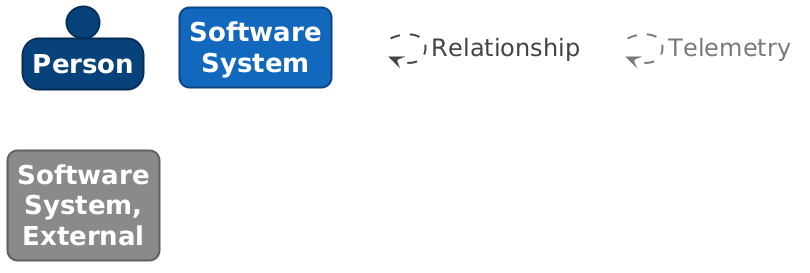

The diagram above was rendered by PlantUML. Its source (embedded in the PNG):
@startuml

set separator none
hide stereotype

<style>
  root {
    BackgroundColor: #ffffff;
    FontColor: #444444;
  }
  // Element,Person
  .Element-RWxlbWVudCxQZXJzb24= {
    BackgroundColor: #08427b;
    LineColor: #052e56;
    LineStyle: 0;
    LineThickness: 2;
    FontColor: #ffffff;
    FontSize: 24;
    HorizontalAlignment: center;
    Shadowing: 0;
    MaximumWidth: 200;
  }
  // Element,Software System
  .Element-RWxlbWVudCxTb2Z0d2FyZSBTeXN0ZW0= {
    BackgroundColor: #1168bd;
    LineColor: #0b4884;
    LineStyle: 0;
    LineThickness: 2;
    RoundCorner: 20;
    FontColor: #ffffff;
    FontSize: 24;
    HorizontalAlignment: center;
    Shadowing: 0;
    MaximumWidth: 200;
  }
  // Element,Software System,External
  .Element-RWxlbWVudCxTb2Z0d2FyZSBTeXN0ZW0sRXh0ZXJuYWw= {
    BackgroundColor: #8a8a8a;
    LineColor: #606060;
    LineStyle: 0;
    LineThickness: 2;
    RoundCorner: 20;
    FontColor: #ffffff;
    FontSize: 24;
    HorizontalAlignment: center;
    Shadowing: 0;
    MaximumWidth: 200;
  }
  // Relationship
  .Relationship-UmVsYXRpb25zaGlw {
    LineThickness: 2;
    LineStyle: 10-10;
    LineColor: #444444;
    FontColor: #444444;
    FontSize: 24;
    MaximumWidth: 200;
  }
  // Relationship,Telemetry
  .Relationship-UmVsYXRpb25zaGlwLFRlbGVtZXRyeQ== {
    LineThickness: 2;
    LineStyle: 10-10;
    LineColor: #7a7a7a;
    FontColor: #7a7a7a;
    FontSize: 24;
    MaximumWidth: 200;
  }
  // transparent element for relationships in legend
  .Element-Transparent {
    BackgroundColor: transparent;
    LineColor: transparent;
    FontColor: transparent;
  }
</style>

person "==Person" <<Element-RWxlbWVudCxQZXJzb24=>>

rectangle "==Software System" <<Element-RWxlbWVudCxTb2Z0d2FyZSBTeXN0ZW0=>>

rectangle "==Software System, External" <<Element-RWxlbWVudCxTb2Z0d2FyZSBTeXN0ZW0sRXh0ZXJuYWw=>>

rectangle "." <<.Element-Transparent>> as 1
1 --> 1 <<Relationship-UmVsYXRpb25zaGlw>> : "Relationship"

rectangle "." <<.Element-Transparent>> as 2
2 --> 2 <<Relationship-UmVsYXRpb25zaGlwLFRlbGVtZXRyeQ==>> : "Telemetry"

@enduml